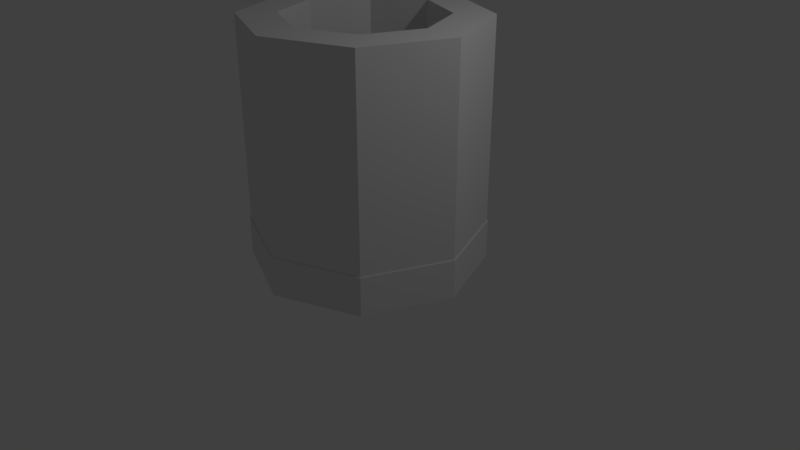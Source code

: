 # Source: Overworld.blend  (saved by Blender 2.79.0; exported with 4.5.12 LTS)
import bpy
from mathutils import Matrix  # noqa: F401  (used for matrix-valued properties, if any)

bpy.ops.wm.read_factory_settings(use_empty=True)
scene = bpy.context.scene
scene.name = 'Scene'

# ---- collections
col_collection_1 = bpy.data.collections.new('Collection 1'); scene.collection.children.link(col_collection_1)

# ---- world
world_world = bpy.data.worlds.new('World'); scene.world = world_world
world_world.color = (0.05088, 0.05088, 0.05088)
world_world.use_sun_shadow = False
world_world.sun_shadow_jitter_overblur = 0.0
world_world.cycles.sampling_method = 'MANUAL'

# ---- cameras
cam_camera = bpy.data.cameras.new('Camera')
cam_camera.clip_end = 100.0
cam_camera.lens = 35.0
cam_camera.sensor_width = 32.0
cam_camera.sensor_height = 18.0
cam_camera.ortho_scale = 7.314
cam_camera.dof.focus_distance = 0.0
cam_camera.dof.aperture_fstop = 128.0

# ---- lights
light_lamp = bpy.data.lights.new('Lamp', 'POINT')
light_lamp.transmission_factor = 0.0
light_lamp.cutoff_distance = 30.0
light_lamp.energy = 100.0
light_lamp.shadow_buffer_clip_start = 1.001
light_lamp.shadow_soft_size = 0.1
light_lamp.shadow_maximum_resolution = 0.006
light_lamp.use_absolute_resolution = True

# ---- meshes
me_cylinder_001 = bpy.data.meshes.new('Cylinder.001')
me_cylinder_001.from_pydata([(0.0, 1.468, 0.4965), (1.038, 1.038, 0.4965), (1.468, -6.647e-08, 0.4965), (1.038, -1.038, 0.4965), (-1.289e-07, -1.468, 0.4965), (-1.038, -1.038, 0.4965), (-1.468, 1.85e-08, 0.4965), (-1.038, 1.038, 0.4965), (0.0, 1.468, 0.71), (1.038, 1.038, 0.71), (1.468, -6.936e-08, 0.71), (1.038, -1.038, 0.71), (-1.387e-07, -1.468, 0.71), (-1.038, -1.038, 0.71), (-1.038, 1.038, 0.71), (-1.468, 2.312e-08, 0.71)], [], [(5, 4, 12, 13), (3, 2, 10, 11), (1, 9, 8, 0), (0, 8, 14, 7), (4, 3, 11, 12), (2, 10, 9, 1), (7, 14, 15, 6), (6, 5, 13, 15)])
_uv = me_cylinder_001.uv_layers.new(name='UVMap')
_uv.uv.foreach_set('vector', [0.5371, 0.3772, 0.5371, 0.05963, 0.3515, 0.05963, 0.3515, 0.3772, 0.5371, 0.3772, 0.5371, 0.05963, 0.3515, 0.05963, 0.3515, 0.3772, 0.5371, 0.3772, 0.3515, 0.3772, 0.3515, 0.05963, 0.5371, 0.05963, 0.5371, 0.05963, 0.3515, 0.05963, 0.3515, 0.3772, 0.5371, 0.3772, 0.5371, 0.05963, 0.5371, 0.3772, 0.3515, 0.3772, 0.3515, 0.05963, 0.5371, 0.05963, 0.3515, 0.05963, 0.3515, 0.3772, 0.5371, 0.3772, 0.5371, 0.3772, 0.3515, 0.3772, 0.3515, 0.05963, 0.5371, 0.05963, 0.5371, 0.05963, 0.5371, 0.3772, 0.3515, 0.3772, 0.3515, 0.05963])
me_cylinder_001.use_remesh_preserve_volume = False
me_cylinder_001.use_remesh_preserve_attributes = False
me_cylinder_001.use_mirror_vertex_groups = False
me_cylinder_001.update()
me_cylinder_002 = bpy.data.meshes.new('Cylinder.002')
me_cylinder_002.from_pydata([(-1.051, 1.051, 3.085), (0.0, 1.0, 0.5), (-1.486, 1.41e-08, 3.085), (0.7071, 0.7071, 0.5), (1.486, -6.856e-08, 3.085), (1.0, -4.371e-08, 0.5), (2.171e-08, 1.486, 3.085), (0.7071, -0.7071, 0.5), (1.051, 1.051, 3.085), (-8.742e-08, -1.0, 0.5), (-1.051, -1.051, 3.085), (-0.7071, -0.7071, 0.5), (-0.7071, 0.7071, 3.092), (-1.0, 1.192e-08, 0.5), (-1.082e-07, -1.486, 3.085), (-0.7071, 0.7071, 0.5), (-1.0, 1.192e-08, 3.092), (-0.7071, -0.7071, 3.092), (1.051, 1.051, 0.4935), (2.533e-08, 1.486, 0.4935), (-9.104e-08, -1.0, 3.092), (1.486, -6.856e-08, 0.4935), (1.0, -4.371e-08, 3.092), (1.051, -1.051, 0.4935), (1.051, -1.051, 3.085), (-1.046e-07, -1.486, 0.4935), (0.7071, -0.7071, 3.092), (-1.051, -1.051, 0.4935), (-3.621e-09, 1.0, 3.092), (-1.486, 1.41e-08, 0.4935), (0.7071, 0.7071, 3.092), (-1.051, 1.051, 0.4935)], [], [(21, 18, 8, 4), (1, 19, 18, 3), (15, 31, 19, 1), (5, 21, 23, 7), (11, 13, 16, 17), (27, 25, 14, 10), (15, 1, 28, 12), (9, 25, 27, 11), (16, 12, 0, 2), (26, 20, 14, 24), (17, 16, 2, 10), (20, 17, 10, 14), (22, 26, 24, 4), (12, 28, 6, 0), (28, 30, 8, 6), (30, 22, 4, 8), (11, 27, 29, 13), (5, 7, 26, 22), (7, 23, 25, 9), (1, 3, 30, 28), (9, 11, 17, 20), (3, 18, 21, 5), (13, 29, 31, 15), (31, 29, 2, 0), (23, 21, 4, 24), (19, 31, 0, 6), (18, 19, 6, 8), (7, 9, 20, 26), (29, 27, 10, 2), (3, 5, 22, 30), (13, 15, 12, 16), (25, 23, 24, 14)])
me_cylinder_002.use_remesh_preserve_volume = False
me_cylinder_002.use_remesh_preserve_attributes = False
me_cylinder_002.use_mirror_vertex_groups = False
me_cylinder_002.update()
me_cylinder = bpy.data.meshes.new('Cylinder')
me_cylinder.from_pydata([(0.0, 1.5, 0.0), (0.0, 1.468, 0.4965), (1.061, 1.061, 0.0), (1.038, 1.038, 0.4965), (1.5, -6.557e-08, 0.0), (1.468, -6.647e-08, 0.4965), (1.061, -1.061, 0.0), (1.038, -1.038, 0.4965), (-1.311e-07, -1.5, 0.0), (-1.289e-07, -1.468, 0.4965), (-1.061, -1.061, 0.0), (-1.038, -1.038, 0.4965), (-1.5, 1.789e-08, 0.0), (-1.468, 1.85e-08, 0.4965), (-1.061, 1.061, 0.0), (-1.038, 1.038, 0.4965), (1.061, 1.061, 0.5), (0.0, 1.5, 0.5), (1.5, -6.557e-08, 0.5), (1.061, -1.061, 0.5), (-1.311e-07, -1.5, 0.5), (-1.061, -1.061, 0.5), (-1.5, 1.789e-08, 0.5), (-1.061, 1.061, 0.5), (-0.675, 0.2609, 0.4965), (-0.3822, 0.3822, 0.4965), (-0.9678, 0.3822, 0.4965), (-0.2609, 0.675, 0.4965), (-0.3822, 0.9678, 0.4965), (-1.089, 0.675, 0.4965), (-0.9678, 0.9678, 0.4965), (-0.675, 1.089, 0.4965), (-0.675, 0.2609, 0.5924), (-0.3822, 0.3822, 0.5924), (-0.9678, 0.3822, 0.5924), (-0.2609, 0.675, 0.5924), (-0.3822, 0.9678, 0.5924), (-1.089, 0.675, 0.5924), (-0.9678, 0.9678, 0.5924), (-0.675, 1.089, 0.5924)], [], [(3, 27, 25, 24, 26, 29, 13, 11, 9, 7, 5), (0, 2, 4, 6, 8, 10, 12, 14), (6, 19, 20, 8), (8, 20, 21, 10), (10, 21, 22, 12), (12, 22, 23, 14), (14, 23, 17, 0), (0, 17, 16, 2), (2, 16, 18, 4), (4, 18, 19, 6), (1, 3, 16, 17), (3, 5, 18, 16), (5, 7, 19, 18), (7, 9, 20, 19), (9, 11, 21, 20), (11, 13, 22, 21), (13, 15, 23, 22), (15, 1, 17, 23), (13, 29, 30, 31, 28, 27, 3, 1, 15), (31, 30, 38, 39), (27, 28, 36, 35), (26, 24, 32, 34), (30, 29, 37, 38), (29, 26, 34, 37), (25, 27, 35, 33), (24, 25, 33, 32), (28, 31, 39, 36), (32, 33, 35, 36, 39, 38, 37, 34)])
_uv = me_cylinder.uv_layers.new(name='UVMap')
_uv.uv.foreach_set('vector', [0.9487, 0.8039, 0.6914, 0.8325, 0.65, 0.7901, 0.5914, 0.7901, 0.5508, 0.8324, 0.5541, 0.8919, 0.4307, 0.805, 0.4284, 0.5863, 0.5818, 0.4324, 0.7991, 0.4324, 0.9521, 0.5867, 0.8099, 0.3262, 0.7705, 0.3656, 0.7147, 0.3656, 0.6753, 0.3262, 0.6753, 0.2704, 0.7147, 0.231, 0.7705, 0.231, 0.8099, 0.2704, 0.05854, 0.3877, 0.2706, 0.3877, 0.2706, 0.06304, 0.05854, 0.06304, 0.05854, 0.3877, 0.2706, 0.3877, 0.2706, 0.06304, 0.05854, 0.06304, 0.05854, 0.3877, 0.2706, 0.3877, 0.2706, 0.06304, 0.05854, 0.06304, 0.05854, 0.3877, 0.2706, 0.3877, 0.2706, 0.06304, 0.05854, 0.06304, 0.05854, 0.3877, 0.2706, 0.3877, 0.2706, 0.06304, 0.05854, 0.06304, 0.05854, 0.3877, 0.2706, 0.3877, 0.2706, 0.06304, 0.05854, 0.06304, 0.05854, 0.3877, 0.2706, 0.3877, 0.2706, 0.06304, 0.05854, 0.06304, 0.05854, 0.3877, 0.2706, 0.3877, 0.2706, 0.06304, 0.05854, 0.06304, 0.793, 0.9532, 0.9487, 0.8039, 0.9545, 0.8065, 0.7953, 0.9588, 0.9487, 0.8039, 0.9521, 0.5867, 0.9589, 0.584, 0.9545, 0.8065, 0.9521, 0.5867, 0.7991, 0.4324, 0.8016, 0.4265, 0.9589, 0.584, 0.7991, 0.4324, 0.5818, 0.4324, 0.5794, 0.4265, 0.8016, 0.4265, 0.5818, 0.4324, 0.4284, 0.5863, 0.4225, 0.5839, 0.5794, 0.4265, 0.4284, 0.5863, 0.4307, 0.805, 0.4241, 0.808, 0.4225, 0.5839, 0.4307, 0.805, 0.5929, 0.9506, 0.5907, 0.9563, 0.4241, 0.808, 0.5929, 0.9506, 0.793, 0.9532, 0.7953, 0.9588, 0.5907, 0.9563, 0.4307, 0.805, 0.5541, 0.8919, 0.5932, 0.9283, 0.6507, 0.9273, 0.6908, 0.8869, 0.6914, 0.8325, 0.9487, 0.8039, 0.793, 0.9532, 0.5929, 0.9506, 0.1025, 0.06304, 0.1025, 0.3877, 0.2498, 0.3877, 0.2498, 0.06304, 0.1025, 0.06304, 0.1025, 0.3877, 0.2498, 0.3877, 0.2498, 0.06304, 0.1025, 0.06304, 0.1025, 0.3877, 0.2498, 0.3877, 0.2498, 0.06304, 0.1025, 0.06304, 0.1025, 0.3877, 0.2498, 0.3877, 0.2498, 0.06304, 0.1025, 0.06304, 0.1025, 0.3877, 0.2498, 0.3877, 0.2498, 0.06304, 0.1025, 0.06304, 0.1025, 0.3877, 0.2498, 0.3877, 0.2498, 0.06304, 0.1025, 0.06304, 0.1025, 0.3877, 0.2498, 0.3877, 0.2498, 0.06304, 0.1025, 0.06304, 0.1025, 0.3877, 0.2498, 0.3877, 0.2498, 0.06304, 0.01046, 0.712, 0.1137, 0.6093, 0.2592, 0.6097, 0.3619, 0.7129, 0.3616, 0.8585, 0.2584, 0.9612, 0.1128, 0.9608, 0.0101, 0.8576])
me_cylinder.use_remesh_preserve_volume = False
me_cylinder.use_remesh_preserve_attributes = False
me_cylinder.use_mirror_vertex_groups = False
me_cylinder.update()

# ---- objects
ob_fence = bpy.data.objects.new('Fence', me_cylinder_001)
ob_walls = bpy.data.objects.new('Walls', me_cylinder_002)
ob_overworld = bpy.data.objects.new('Overworld', me_cylinder)
ob_lamp = bpy.data.objects.new('Lamp', light_lamp)
ob_camera = bpy.data.objects.new('Camera', cam_camera)

# ---- transforms, parenting, visibility, modifiers, constraints
ob_fence.location = (0.0, 0.0, 0.0)
ob_fence.lineart.crease_threshold = 0.0
ob_walls.location = (0.0, 0.0, 0.0)
ob_walls.hide_viewport = True
ob_walls.lineart.crease_threshold = 0.0
ob_overworld.location = (0.0, 0.0, 0.0)
ob_overworld.lineart.crease_threshold = 0.0
ob_lamp.location = (4.076, 1.005, 5.904)
ob_lamp.rotation_euler = (0.6503, 0.05522, 1.866)
ob_lamp.lock_rotations_4d = False
ob_lamp.empty_display_type = 'ARROWS'
ob_lamp.color = (0.0, 0.0, 0.0, 0.0)
ob_lamp.lineart.crease_threshold = 0.0
ob_camera.location = (7.481, -6.508, 5.344)
ob_camera.rotation_euler = (1.109, 0.0, 0.8149)
ob_camera.lock_rotations_4d = False
ob_camera.empty_display_type = 'ARROWS'
ob_camera.color = (0.0, 0.0, 0.0, 0.0)
ob_camera.display_type = 'WIRE'
ob_camera.lineart.crease_threshold = 0.0

# ---- collection membership
col_collection_1.objects.link(ob_fence)
col_collection_1.objects.link(ob_walls)
col_collection_1.objects.link(ob_overworld)
col_collection_1.objects.link(ob_lamp)
col_collection_1.objects.link(ob_camera)

# ---- scene / render settings (as saved in the file)
scene.camera = ob_camera
scene.frame_start = 1; scene.frame_end = 250; scene.frame_set(109)
scene.render.engine = 'BLENDER_EEVEE_NEXT'
scene.render.resolution_percentage = 50
scene.render.dither_intensity = 0.0
scene.cycles.use_denoising = False
scene.cycles.samples = 128
scene.cycles.sampling_pattern = 'TABULATED_SOBOL'
scene.cycles.use_adaptive_sampling = False
scene.cycles.use_light_tree = False
scene.cycles.blur_glossy = 0.0
scene.cycles.sample_clamp_indirect = 0.0
scene.view_settings.view_transform = 'Standard'
bpy.context.view_layer.update()
